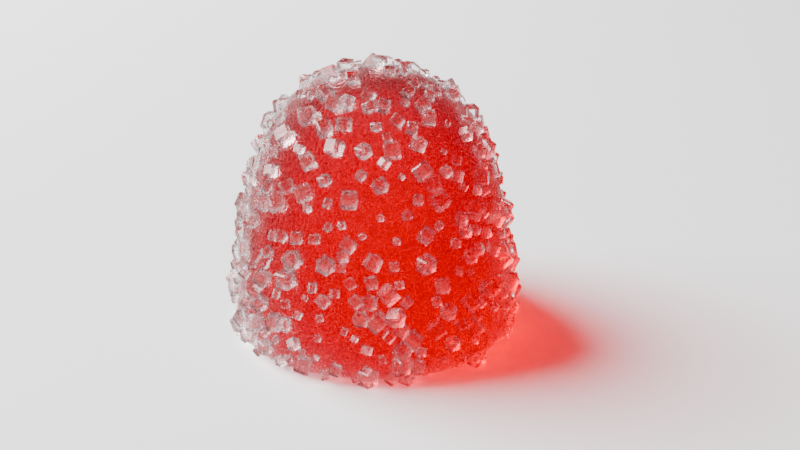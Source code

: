 # Source: candy.blend  (saved by Blender 4.4.30; exported with 4.5.12 LTS)
import bpy
from mathutils import Matrix  # noqa: F401  (used for matrix-valued properties, if any)

bpy.ops.wm.read_factory_settings(use_empty=True)
scene = bpy.context.scene
scene.name = 'Scene'

# ---- collections
col_collection = bpy.data.collections.new('Collection'); scene.collection.children.link(col_collection)

# ---- materials (node trees are filled in below, after node groups)
mat_candy = bpy.data.materials.new('Candy')
mat_sugar_crystal = bpy.data.materials.new('Sugar Crystal')

# ---- node groups
ng_geometry_nodes = bpy.data.node_groups.new('Geometry Nodes', 'GeometryNodeTree')
_s = ng_geometry_nodes.interface.new_socket(name='Geometry', in_out='OUTPUT', socket_type='NodeSocketGeometry')
_s = ng_geometry_nodes.interface.new_socket(name='Geometry', in_out='INPUT', socket_type='NodeSocketGeometry')
_s = ng_geometry_nodes.interface.new_socket(name='Density', in_out='INPUT', socket_type='NodeSocketFloat')
_s.default_value = 500.0
_s.min_value = 0.0
ng_geometry_nodes.is_modifier = True
# nodes of 'Geometry Nodes' reference scene objects; filled in after objects exist

# ---- material node trees
mat_candy.use_nodes = True; mat_candy.node_tree.nodes.clear()
_N = mat_candy.node_tree.nodes; _L = mat_candy.node_tree.links
n0 = _N.new('NodeFrame'); n0.name = 'Frame'; n0.location = (-423, -72)
n0.label = 'Random colour per duplicate'
n0.width = 467
n1 = _N.new('NodeFrame'); n1.name = 'Frame.003'; n1.location = (629, 93)
n1.label = 'Thickness of color'
n1.width = 202
n2 = _N.new('NodeFrame'); n2.name = 'Frame.002'; n2.location = (340, 670)
n2.label = 'Makes shadow softer'
n2.width = 541
n3 = _N.new('NodeFrame'); n3.name = 'Frame.001'; n3.location = (-753, 320)
n3.label = 'Bumpy skin'
n3.width = 546
n4 = _N.new('ShaderNodeOutputMaterial'); n4.name = 'Material Output'; n4.location = (925, 244)
n5 = _N.new('ShaderNodeBsdfRefraction'); n5.name = 'Refraction BSDF'; n5.location = (-110, 351)
n5.inputs[1].default_value = 0.8
n5.inputs[2].default_value = 1.33
n6 = _N.new('ShaderNodeBsdfAnisotropic'); n6.name = 'Glossy BSDF'; n6.location = (-110, 144)
n6.distribution = 'GGX'
n6.inputs[1].default_value = 0.8
n7 = _N.new('ShaderNodeMixShader'); n7.name = 'Mix Shader.001'; n7.location = (137, 289)
n8 = _N.new('ShaderNodeObjectInfo'); n8.name = 'Object Info'; n8.location = (31, -31)
n9 = _N.new('ShaderNodeVolumeAbsorption'); n9.name = 'Volume Absorption'; n9.location = (31, -31)
n9.inputs[1].default_value = 354.9
n10 = _N.new('ShaderNodeBsdfTransparent'); n10.name = 'Transparent BSDF'; n10.location = (150, -418)
n10.inputs[0].default_value = (0.5, 0.5, 0.5, 1.0)
n11 = _N.new('ShaderNodeMixShader'); n11.name = 'Mix Shader'; n11.location = (370, -294)
n12 = _N.new('ShaderNodeLightPath'); n12.name = 'Light Path'; n12.location = (31, -31)
n13 = _N.new('ShaderNodeFresnel'); n13.name = 'Fresnel'; n13.location = (-103, 474)
n13.inputs[0].default_value = 1.33
n14 = _N.new('ShaderNodeBump'); n14.name = 'Bump'; n14.location = (375, -31)
n15 = _N.new('ShaderNodeTexNoise'); n15.name = 'Noise Texture'; n15.location = (196, -31)
n15.inputs[2].default_value = 5000.0
n15.inputs[4].default_value = 0.3
n15.inputs[8].default_value = 0.2
n16 = _N.new('ShaderNodeTexCoord'); n16.name = 'Texture Coordinate'; n16.location = (31, -31)
n17 = _N.new('ShaderNodeValToRGB'); n17.name = 'ColorRamp'; n17.location = (196, -31)
n17.color_ramp.interpolation = 'CONSTANT'
while len(n17.color_ramp.elements) > 1: n17.color_ramp.elements.remove(n17.color_ramp.elements[-1])
n17.color_ramp.elements[0].position = 0.0; n17.color_ramp.elements[0].color = (1.0, 0.3, 0.3628, 1.0)
_e = n17.color_ramp.elements.new(0.5453); _e.color = (1.0, 0.5, 0.9162, 1.0)
_e = n17.color_ramp.elements.new(0.6782); _e.color = (1.0, 0.9112, 0.4, 1.0)
_e = n17.color_ramp.elements.new(0.8829); _e.color = (0.4705, 0.2631, 0.8769, 1.0)
n8.parent = n0
n9.parent = n1
n10.parent = n2
n11.parent = n2
n12.parent = n2
n14.parent = n3
n15.parent = n3
n16.parent = n3
n17.parent = n0
_L.new(n11.outputs[0], n4.inputs[0])
_L.new(n10.outputs[0], n11.inputs[2])
_L.new(n12.outputs[1], n11.inputs[0])
_L.new(n13.outputs[0], n7.inputs[0])
_L.new(n8.outputs[5], n17.inputs[0])
_L.new(n5.outputs[0], n7.inputs[1])
_L.new(n7.outputs[0], n11.inputs[1])
_L.new(n9.outputs[0], n4.inputs[1])
_L.new(n6.outputs[0], n7.inputs[2])
_L.new(n17.outputs[0], n9.inputs[0])
_L.new(n16.outputs[3], n15.inputs[0])
_L.new(n14.outputs[0], n5.inputs[3])
_L.new(n14.outputs[0], n6.inputs[4])
_L.new(n15.outputs[0], n14.inputs[3])
n4.is_active_output = True
mat_sugar_crystal.use_nodes = True; mat_sugar_crystal.node_tree.nodes.clear()
_N = mat_sugar_crystal.node_tree.nodes; _L = mat_sugar_crystal.node_tree.links
n0 = _N.new('ShaderNodeOutputMaterial'); n0.name = 'Material Output'; n0.location = (567, 298)
n1 = _N.new('ShaderNodeBsdfPrincipled'); n1.name = 'Principled BSDF'; n1.location = (-207, 285)
n1.distribution = 'GGX'
n1.subsurface_method = 'RANDOM_WALK_SKIN'
n1.inputs[0].default_value = (1.0, 1.0, 1.0, 1.0)
n1.inputs[2].default_value = 0.2496
n1.inputs[3].default_value = 1.45
n1.inputs[18].default_value = 1.0
n1.inputs[27].default_value = (0.0, 0.0, 0.0, 1.0)
n1.inputs[28].default_value = 1.0
n2 = _N.new('ShaderNodeMixShader'); n2.name = 'Mix Shader'; n2.location = (307, 322)
n2.width = 100
n3 = _N.new('ShaderNodeBsdfTransparent'); n3.name = 'Transparent BSDF'; n3.location = (81, 214)
n4 = _N.new('ShaderNodeLightPath'); n4.name = 'Light Path'; n4.location = (-412, 392)
_L.new(n2.outputs[0], n0.inputs[0])
_L.new(n1.outputs[0], n2.inputs[1])
_L.new(n4.outputs[1], n2.inputs[0])
_L.new(n3.outputs[0], n2.inputs[2])
n0.is_active_output = True

# ---- world
world_world = bpy.data.worlds.new('World'); scene.world = world_world
world_world.use_nodes = True; world_world.node_tree.nodes.clear()
_N = world_world.node_tree.nodes; _L = world_world.node_tree.links
n0 = _N.new('ShaderNodeOutputWorld'); n0.name = 'World Output'; n0.location = (300, 300)
n1 = _N.new('ShaderNodeBackground'); n1.name = 'Background'; n1.location = (10, 300)
n1.inputs[0].default_value = (0.05088, 0.05088, 0.05088, 1.0)
_L.new(n1.outputs[0], n0.inputs[0])
n0.is_active_output = True
world_world.color = (0.05088, 0.05088, 0.05088)
world_world.sun_shadow_jitter_overblur = 0.0

# ---- cameras
cam_camera = bpy.data.cameras.new('Camera')
cam_camera.clip_start = 0.001
cam_camera.clip_end = 100.0
cam_camera.ortho_scale = 7.314

# ---- lights
light_light = bpy.data.lights.new('Light', 'POINT')
light_light.energy = 50.0
light_light.shadow_soft_size = 0.285

# ---- meshes
me_cube = bpy.data.meshes.new('Cube')
me_cube.from_pydata([(0.007925, 0.007925, 0.01842), (0.01, 0.01, -2.434e-05), (0.007925, -0.007925, 0.01842), (0.01, -0.01, -2.434e-05), (-0.007925, 0.007925, 0.01842), (-0.01, 0.01, -2.434e-05), (-0.007925, -0.007925, 0.01842), (-0.01, -0.01, -2.434e-05), (0.01, 0.01, 0.0005326), (-0.01, -0.01, 0.0005326), (0.01, -0.01, 0.0005326), (-0.01, 0.01, 0.0005326)], [], [(0, 4, 6, 2), (10, 2, 6, 9), (9, 6, 4, 11), (5, 1, 3, 7), (8, 0, 2, 10), (11, 4, 0, 8), (5, 11, 8, 1), (1, 8, 10, 3), (7, 9, 11, 5), (3, 10, 9, 7)])
_uv = me_cube.uv_layers.new(name='UVMap')
_uv.uv.foreach_set('vector', [0.625, 0.5, 0.875, 0.5, 0.875, 0.75, 0.625, 0.75, 0.382, 0.75, 0.625, 0.75, 0.625, 1.0, 0.382, 1.0, 0.382, 0.0, 0.625, 0.0, 0.625, 0.25, 0.382, 0.25, 0.125, 0.5, 0.375, 0.5, 0.375, 0.75, 0.125, 0.75, 0.382, 0.5, 0.625, 0.5, 0.625, 0.75, 0.382, 0.75, 0.382, 0.25, 0.625, 0.25, 0.625, 0.5, 0.382, 0.5, 0.375, 0.25, 0.382, 0.25, 0.382, 0.5, 0.375, 0.5, 0.375, 0.5, 0.382, 0.5, 0.382, 0.75, 0.375, 0.75, 0.375, 0.0, 0.382, 0.0, 0.382, 0.25, 0.375, 0.25, 0.375, 0.75, 0.382, 0.75, 0.382, 1.0, 0.375, 1.0])
me_cube.materials.append(mat_candy)
me_cube.use_mirror_vertex_groups = False
me_cube.update()
me_cube_001 = bpy.data.meshes.new('Cube.001')
me_cube_001.from_pydata([(-0.001, -0.001, -0.001), (-0.001, -0.001, 0.001), (-0.001, 0.001, -0.001), (-0.001, 0.001, 0.001), (0.001, -0.001, -0.001), (0.001, -0.001, 0.001), (0.001, 0.001, -0.001), (0.001, 0.001, 0.001)], [], [(0, 1, 3, 2), (2, 3, 7, 6), (6, 7, 5, 4), (4, 5, 1, 0), (2, 6, 4, 0), (7, 3, 1, 5)])
_uv = me_cube_001.uv_layers.new(name='UVMap')
_uv.uv.foreach_set('vector', [0.375, 0.0, 0.625, 0.0, 0.625, 0.25, 0.375, 0.25, 0.375, 0.25, 0.625, 0.25, 0.625, 0.5, 0.375, 0.5, 0.375, 0.5, 0.625, 0.5, 0.625, 0.75, 0.375, 0.75, 0.375, 0.75, 0.625, 0.75, 0.625, 1.0, 0.375, 1.0, 0.125, 0.5, 0.375, 0.5, 0.375, 0.75, 0.125, 0.75, 0.625, 0.5, 0.875, 0.5, 0.875, 0.75, 0.625, 0.75])
me_cube_001.materials.append(mat_sugar_crystal)
me_cube_001.update()
me_plane = bpy.data.meshes.new('Plane')
me_plane.from_pydata([(-1.0, -1.0, 0.0), (1.0, -1.0, 0.0), (-1.0, 1.0, 0.0), (1.0, 1.0, 0.0)], [], [(0, 1, 3, 2)])
_uv = me_plane.uv_layers.new(name='UVMap')
_uv.uv.foreach_set('vector', [0.0, 0.0, 1.0, 0.0, 1.0, 1.0, 0.0, 1.0])
me_plane.update()

# ---- objects
ob_cube = bpy.data.objects.new('Cube', me_cube)
ob_light = bpy.data.objects.new('Light', light_light)
ob_camera = bpy.data.objects.new('Camera', cam_camera)
ob_cube_001 = bpy.data.objects.new('Cube.001', me_cube_001)
ob_plane = bpy.data.objects.new('Plane', me_plane)
_N = ng_geometry_nodes.nodes; _L = ng_geometry_nodes.links
n0 = _N.new('NodeGroupInput'); n0.name = 'Group Input'; n0.location = (-821, -23)
n1 = _N.new('NodeGroupOutput'); n1.name = 'Group Output'; n1.location = (725, 10)
n2 = _N.new('GeometryNodeDistributePointsOnFaces'); n2.name = 'Distribute Points on Faces'; n2.location = (-335, -119)
n2.distribute_method = 'POISSON'
n2.inputs[2].default_value = 0.00065
n2.inputs[4].default_value = 500.0
n3 = _N.new('GeometryNodeJoinGeometry'); n3.name = 'Join Geometry'; n3.location = (545, 6)
n4 = _N.new('GeometryNodeInstanceOnPoints'); n4.name = 'Instance on Points'; n4.location = (365, -91)
n5 = _N.new('GeometryNodeObjectInfo'); n5.name = 'Object Info'; n5.location = (18, -203)
n5.inputs[0].default_value = ob_cube_001
n6 = _N.new('FunctionNodeRandomValue'); n6.name = 'Random Value'; n6.location = (194, -378)
n6.data_type = 'FLOAT_VECTOR'
n6.inputs[0].default_value = (3.142, 3.142, 3.142)
n6.inputs[1].default_value = (6.283, 6.283, 6.283)
n7 = _N.new('FunctionNodeRandomValue'); n7.name = 'Random Value.001'; n7.location = (195, -691)
n7.inputs[2].default_value = 0.15
n7.inputs[3].default_value = 0.5
n8 = _N.new('ShaderNodeMath'); n8.name = 'Math'; n8.location = (-676, -188)
n8.operation = 'MULTIPLY'
n8.inputs[1].default_value = 1e+04
_L.new(n3.outputs[0], n1.inputs[0])
_L.new(n0.outputs[0], n2.inputs[0])
_L.new(n4.outputs[0], n3.inputs[0])
_L.new(n0.outputs[0], n3.inputs[0])
_L.new(n2.outputs[0], n4.inputs[0])
_L.new(n5.outputs[4], n4.inputs[2])
_L.new(n6.outputs[0], n4.inputs[5])
_L.new(n7.outputs[1], n4.inputs[6])
_L.new(n0.outputs[1], n8.inputs[0])
_L.new(n8.outputs[0], n2.inputs[3])
n1.is_active_output = True

# ---- transforms, parenting, visibility, modifiers, constraints
ob_cube.location = (0.0, 0.0, 0.0)
ob_cube.lock_rotations_4d = False
ob_cube.empty_display_type = 'ARROWS'
ob_cube.lineart.crease_threshold = 0.0
_m = ob_cube.modifiers.new('Subdivision', 'SUBSURF')
_m.levels = 3
_m.render_levels = 3
_m = ob_cube.modifiers.new('GeometryNodes', 'NODES')
_m.node_group = ng_geometry_nodes
_gi = [s.identifier for s in ng_geometry_nodes.interface.items_tree if s.item_type == 'SOCKET' and s.in_out == 'INPUT']
_m[_gi[1]] = 75.0  # Density
ob_light.location = (-0.4503, 0.1221, 0.3711)
ob_light.rotation_euler = (0.6503, 0.05522, 1.866)
ob_light.lock_rotations_4d = False
ob_light.empty_display_type = 'ARROWS'
ob_light.color = (0.0, 0.0, 0.0, 0.0)
ob_light.lineart.crease_threshold = 0.0
ob_camera.location = (0.005245, -0.06427, 0.03583)
ob_camera.rotation_euler = (1.145, 9e-08, 0.05585)
ob_camera.scale = (1.0, 1.0, 1.0)
ob_camera.lock_rotations_4d = False
ob_camera.empty_display_type = 'ARROWS'
ob_camera.color = (0.0, 0.0, 0.0, 0.0)
ob_camera.display_type = 'WIRE'
ob_camera.lineart.crease_threshold = 0.0
ob_cube_001.location = (0.04128, -0.0009491, 0.000976)
_m = ob_cube_001.modifiers.new('Bevel', 'BEVEL')
_m.width = 0.0002
_m.width_pct = 0.0002
ob_plane.location = (0.0, 0.0, 0.0)

# ---- collection membership
col_collection.objects.link(ob_cube)
col_collection.objects.link(ob_light)
col_collection.objects.link(ob_camera)
col_collection.objects.link(ob_cube_001)
col_collection.objects.link(ob_plane)

# ---- scene / render settings (as saved in the file)
scene.camera = ob_camera
scene.frame_start = 1; scene.frame_end = 250; scene.frame_set(1)
scene.render.engine = 'CYCLES'
scene.cycles.samples = 1024
scene.cycles.max_bounces = 48
scene.cycles.transparent_max_bounces = 48
scene.view_settings.look = 'AgX - Medium High Contrast'
bpy.context.view_layer.update()
